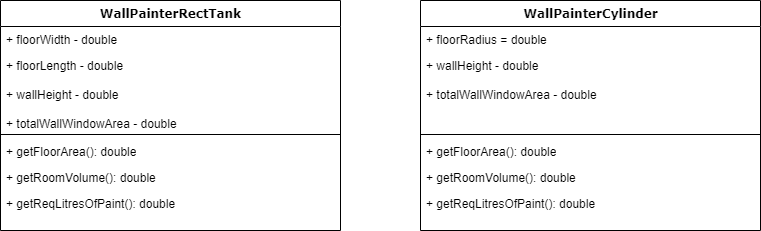

The diagram above was exported from draw.io. Its source (the exported page's mxGraphModel, read from the mxfile embedded in the PNG):
<mxGraphModel dx="1422" dy="754" grid="1" gridSize="10" guides="1" tooltips="1" connect="1" arrows="1" fold="1" page="1" pageScale="1" pageWidth="1100" pageHeight="850" background="none" math="0" shadow="0">
  <root>
    <mxCell id="0" />
    <mxCell id="1" parent="0" />
    <mxCell id="78961159f06e98e8-43" value="WallPainterRectTank" style="swimlane;html=1;fontStyle=1;align=center;verticalAlign=top;childLayout=stackLayout;horizontal=1;startSize=26;horizontalStack=0;resizeParent=1;resizeLast=0;collapsible=1;marginBottom=0;swimlaneFillColor=#ffffff;rounded=0;shadow=0;comic=0;labelBackgroundColor=none;strokeWidth=1;fillColor=none;fontFamily=Verdana;fontSize=12" parent="1" vertex="1">
      <mxGeometry x="140" y="160" width="340" height="230" as="geometry" />
    </mxCell>
    <mxCell id="78961159f06e98e8-44" value="+ floorWidth - double" style="text;html=1;strokeColor=none;fillColor=none;align=left;verticalAlign=top;spacingLeft=4;spacingRight=4;whiteSpace=wrap;overflow=hidden;rotatable=0;points=[[0,0.5],[1,0.5]];portConstraint=eastwest;" parent="78961159f06e98e8-43" vertex="1">
      <mxGeometry y="26" width="340" height="26" as="geometry" />
    </mxCell>
    <mxCell id="78961159f06e98e8-45" value="+ floorLength - double&lt;br&gt;&lt;br&gt;+ wallHeight - double&lt;br&gt;&lt;br&gt;+ totalWallWindowArea - double" style="text;html=1;strokeColor=none;fillColor=none;align=left;verticalAlign=top;spacingLeft=4;spacingRight=4;whiteSpace=wrap;overflow=hidden;rotatable=0;points=[[0,0.5],[1,0.5]];portConstraint=eastwest;" parent="78961159f06e98e8-43" vertex="1">
      <mxGeometry y="52" width="340" height="78" as="geometry" />
    </mxCell>
    <mxCell id="78961159f06e98e8-51" value="" style="line;html=1;strokeWidth=1;fillColor=none;align=left;verticalAlign=middle;spacingTop=-1;spacingLeft=3;spacingRight=3;rotatable=0;labelPosition=right;points=[];portConstraint=eastwest;" parent="78961159f06e98e8-43" vertex="1">
      <mxGeometry y="130" width="340" height="8" as="geometry" />
    </mxCell>
    <mxCell id="78961159f06e98e8-52" value="+ getFloorArea(): double" style="text;html=1;strokeColor=none;fillColor=none;align=left;verticalAlign=top;spacingLeft=4;spacingRight=4;whiteSpace=wrap;overflow=hidden;rotatable=0;points=[[0,0.5],[1,0.5]];portConstraint=eastwest;" parent="78961159f06e98e8-43" vertex="1">
      <mxGeometry y="138" width="340" height="26" as="geometry" />
    </mxCell>
    <mxCell id="b94bc138ca980ef-2" value="+ getRoomVolume(): double" style="text;html=1;strokeColor=none;fillColor=none;align=left;verticalAlign=top;spacingLeft=4;spacingRight=4;whiteSpace=wrap;overflow=hidden;rotatable=0;points=[[0,0.5],[1,0.5]];portConstraint=eastwest;" parent="78961159f06e98e8-43" vertex="1">
      <mxGeometry y="164" width="340" height="26" as="geometry" />
    </mxCell>
    <mxCell id="b94bc138ca980ef-3" value="+ getReqLitresOfPaint(): double" style="text;html=1;strokeColor=none;fillColor=none;align=left;verticalAlign=top;spacingLeft=4;spacingRight=4;whiteSpace=wrap;overflow=hidden;rotatable=0;points=[[0,0.5],[1,0.5]];portConstraint=eastwest;" parent="78961159f06e98e8-43" vertex="1">
      <mxGeometry y="190" width="340" height="26" as="geometry" />
    </mxCell>
    <mxCell id="DM2vrcpckJtQWpK1-WC--1" value="WallPainterCylinder" style="swimlane;html=1;fontStyle=1;align=center;verticalAlign=top;childLayout=stackLayout;horizontal=1;startSize=26;horizontalStack=0;resizeParent=1;resizeLast=0;collapsible=1;marginBottom=0;swimlaneFillColor=#ffffff;rounded=0;shadow=0;comic=0;labelBackgroundColor=none;strokeWidth=1;fillColor=none;fontFamily=Verdana;fontSize=12" vertex="1" parent="1">
      <mxGeometry x="560" y="160" width="340" height="230" as="geometry" />
    </mxCell>
    <mxCell id="DM2vrcpckJtQWpK1-WC--2" value="+ floorRadius = double" style="text;html=1;strokeColor=none;fillColor=none;align=left;verticalAlign=top;spacingLeft=4;spacingRight=4;whiteSpace=wrap;overflow=hidden;rotatable=0;points=[[0,0.5],[1,0.5]];portConstraint=eastwest;" vertex="1" parent="DM2vrcpckJtQWpK1-WC--1">
      <mxGeometry y="26" width="340" height="26" as="geometry" />
    </mxCell>
    <mxCell id="DM2vrcpckJtQWpK1-WC--3" value="+ wallHeight - double&lt;br&gt;&lt;br&gt;+ totalWallWindowArea - double" style="text;html=1;strokeColor=none;fillColor=none;align=left;verticalAlign=top;spacingLeft=4;spacingRight=4;whiteSpace=wrap;overflow=hidden;rotatable=0;points=[[0,0.5],[1,0.5]];portConstraint=eastwest;" vertex="1" parent="DM2vrcpckJtQWpK1-WC--1">
      <mxGeometry y="52" width="340" height="78" as="geometry" />
    </mxCell>
    <mxCell id="DM2vrcpckJtQWpK1-WC--4" value="" style="line;html=1;strokeWidth=1;fillColor=none;align=left;verticalAlign=middle;spacingTop=-1;spacingLeft=3;spacingRight=3;rotatable=0;labelPosition=right;points=[];portConstraint=eastwest;" vertex="1" parent="DM2vrcpckJtQWpK1-WC--1">
      <mxGeometry y="130" width="340" height="8" as="geometry" />
    </mxCell>
    <mxCell id="DM2vrcpckJtQWpK1-WC--5" value="+ getFloorArea(): double" style="text;html=1;strokeColor=none;fillColor=none;align=left;verticalAlign=top;spacingLeft=4;spacingRight=4;whiteSpace=wrap;overflow=hidden;rotatable=0;points=[[0,0.5],[1,0.5]];portConstraint=eastwest;" vertex="1" parent="DM2vrcpckJtQWpK1-WC--1">
      <mxGeometry y="138" width="340" height="26" as="geometry" />
    </mxCell>
    <mxCell id="DM2vrcpckJtQWpK1-WC--6" value="+ getRoomVolume(): double" style="text;html=1;strokeColor=none;fillColor=none;align=left;verticalAlign=top;spacingLeft=4;spacingRight=4;whiteSpace=wrap;overflow=hidden;rotatable=0;points=[[0,0.5],[1,0.5]];portConstraint=eastwest;" vertex="1" parent="DM2vrcpckJtQWpK1-WC--1">
      <mxGeometry y="164" width="340" height="26" as="geometry" />
    </mxCell>
    <mxCell id="DM2vrcpckJtQWpK1-WC--7" value="+ getReqLitresOfPaint(): double" style="text;html=1;strokeColor=none;fillColor=none;align=left;verticalAlign=top;spacingLeft=4;spacingRight=4;whiteSpace=wrap;overflow=hidden;rotatable=0;points=[[0,0.5],[1,0.5]];portConstraint=eastwest;" vertex="1" parent="DM2vrcpckJtQWpK1-WC--1">
      <mxGeometry y="190" width="340" height="26" as="geometry" />
    </mxCell>
  </root>
</mxGraphModel>